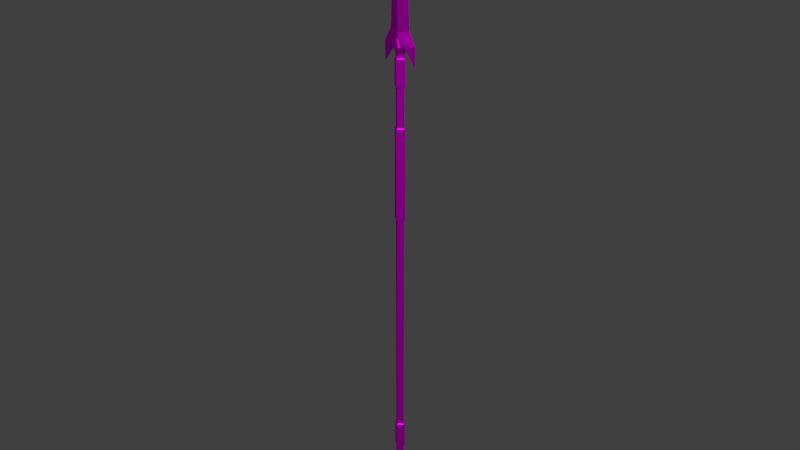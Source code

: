 # Source: Spear.blend  (saved by Blender 2.80.75; exported with 4.5.12 LTS)
import bpy
from mathutils import Matrix  # noqa: F401  (used for matrix-valued properties, if any)

bpy.ops.wm.read_factory_settings(use_empty=True)
scene = bpy.context.scene
scene.name = 'Scene'

# ---- images (referenced by path relative to the original .blend; pixels are not part of the script)
import os
ASSET_DIR = os.environ.get("B2B_ASSET_DIR", "")  # directory of the original .blend (textures are referenced by path, not embedded)
HERE = os.path.dirname(os.path.abspath(__file__))  # packed textures are extracted next to this script under _unpacked/

def load_image(name, relpath, width, height, colorspace="sRGB"):
    """Load a texture the original file referenced (path relative to the .blend, or extracted next to this script)."""
    p = next((c for c in (os.path.join(HERE, relpath), os.path.join(ASSET_DIR, relpath)) if relpath and os.path.exists(c)), "")
    if p:
        img = bpy.data.images.load(p, check_existing=True)
        img.name = name
    else:  # same state as the original file: an image datablock whose file is absent (Cycles renders it pink)
        img = bpy.data.images.new(name, width, height)
        img.source = "FILE"
        img.filepath = "//" + (relpath or name)
    img.colorspace_settings.name = colorspace
    return img
img_blender_test_texture_png = load_image('Blender Test Texture.png', 'Blender Test Texture.png', 1024, 1024, 'sRGB')

# ---- materials (node trees are filled in below, after node groups)
mat_material = bpy.data.materials.new('Material')
mat_solid_stroke = bpy.data.materials.new('Solid Stroke')
mat_white = bpy.data.materials.new('White')
mat_squares_stroke = bpy.data.materials.new('Squares Stroke')
mat_green = bpy.data.materials.new('Green')
mat_blue = bpy.data.materials.new('Blue')
mat_solid_fill = bpy.data.materials.new('Solid Fill')
mat_black_001 = bpy.data.materials.new('Black.001')
mat_white_001 = bpy.data.materials.new('White.001')
mat_red_001 = bpy.data.materials.new('Red.001')
mat_green_001 = bpy.data.materials.new('Green.001')
mat_blue_001 = bpy.data.materials.new('Blue.001')
mat_grey_001 = bpy.data.materials.new('Grey.001')

# ---- material node trees
mat_material.use_nodes = True; mat_material.node_tree.nodes.clear()
_N = mat_material.node_tree.nodes; _L = mat_material.node_tree.links
n0 = _N.new('ShaderNodeOutputMaterial'); n0.name = 'Material Output'; n0.location = (300, 300)
n1 = _N.new('ShaderNodeBsdfAnisotropic'); n1.name = 'Glossy BSDF'; n1.location = (10, 300)
n1.distribution = 'GGX'
n2 = _N.new('ShaderNodeTexImage'); n2.name = 'Image Texture'; n2.location = (-576, 250)
n2.image = img_blender_test_texture_png
_L.new(n1.outputs[0], n0.inputs[0])
_L.new(n2.outputs[0], n1.inputs[0])
n0.is_active_output = True

# ---- world
world_world = bpy.data.worlds.new('World'); scene.world = world_world
world_world.color = (0.05088, 0.05088, 0.05088)
world_world.use_sun_shadow = False
world_world.sun_shadow_jitter_overblur = 0.0

# ---- meshes
me_cube_001 = bpy.data.meshes.new('Cube.001')
me_cube_001.from_pydata([(0.0, -0.03, -3.5), (0.04, 0.0, -3.5), (0.04, 0.0, 1.192e-07), (0.0, -0.03, 1.192e-07), (0.0, 0.0, -1.2), (0.06, 0.0, -3.55), (0.05, 0.0, -3.5), (0.0, -0.04, -3.5), (0.0, 0.0, -3.7), (0.0, -0.05, -3.55), (0.05, 0.0, -1.2), (0.0, -0.04, -1.2), (0.05, 0.0, -1.1), (0.0, -0.04, -1.1), (0.0, -0.04, 1.192e-07), (0.05, 0.0, 1.192e-07), (0.0, -0.04, -0.2), (0.05, 0.0, -0.2), (0.0, 0.0, 1.192e-07), (0.0, 0.0, -0.2), (0.05, 0.0, -3.4), (0.0, -0.04, -3.4), (0.0, 0.0, -3.4), (0.0, -0.04, -0.5), (0.05, 0.0, -0.5), (0.0, -0.04, -0.6), (0.05, 0.0, -0.6), (0.0, 0.0, -0.5), (0.0, -0.04, -3.0), (0.05, 0.0, -3.0), (0.0, -0.04, -3.2), (0.05, 0.0, -3.2), (0.0, 0.0, -3.0), (0.0, 0.0, -3.2)], [], [(1, 2, 3, 0), (9, 8, 5), (7, 9, 5, 6), (10, 11, 4), (12, 13, 11, 10), (15, 14, 16, 17), (15, 18, 14), (17, 16, 19), (7, 6, 20, 21), (21, 20, 22), (24, 23, 25, 26), (24, 27, 23), (26, 25, 13, 12), (29, 28, 30, 31), (29, 32, 28), (31, 30, 33)])
_uv = me_cube_001.uv_layers.new(name='UVMap')
_uv.uv.foreach_set('vector', [0.008737, 9.342e-06, 0.008737, 1.0, 9.342e-06, 1.0, 9.343e-06, 1.296e-05, 0.6763, 0.3822, 0.6116, 0.6553, 0.6038, 0.3468, 0.6763, 0.2792, 0.6763, 0.3822, 0.6038, 0.3468, 0.6297, 0.2579, 0.5761, 0.7444, 0.6652, 0.7444, 0.6304, 0.8314, 0.5761, 0.1874, 0.6652, 0.1874, 0.6652, 0.7444, 0.5761, 0.7444, 0.5761, 0.1874, 0.6652, 0.1874, 0.6652, 0.7444, 0.5761, 0.7444, 0.5761, 0.1874, 0.6304, 0.1004, 0.6652, 0.1874, 0.5761, 0.7444, 0.6652, 0.7444, 0.6304, 0.8314, 0.6763, 0.2792, 0.6297, 0.2579, 0.6297, 0.2579, 0.6763, 0.2792, 0.6422, 0.3209, 0.6422, 0.7349, 0.5412, 0.4825, 0.5761, 0.1874, 0.6652, 0.1874, 0.6652, 0.7444, 0.5761, 0.7444, 0.5761, 0.1874, 0.6304, 0.1004, 0.6652, 0.1874, 0.807, 0.1874, 0.8962, 0.1874, 0.8962, 0.7444, 0.807, 0.7444, 0.5761, 0.1874, 0.6652, 0.1874, 0.6652, 0.7444, 0.5761, 0.7444, 0.5761, 0.1874, 0.6304, 0.1004, 0.6652, 0.1874, 0.5761, 0.7444, 0.6652, 0.7444, 0.6304, 0.8314])
me_cube_001.materials.append(mat_material)
me_cube_001.use_remesh_preserve_volume = False
me_cube_001.use_remesh_preserve_attributes = False
me_cube_001.use_mirror_vertex_groups = False
me_cube_001.update()
me_plane = bpy.data.meshes.new('Plane')
me_plane.from_pydata([(0.0, -0.03, 0.18), (0.08, 0.0, 0.2), (0.0, -0.01, 1.07), (0.03, 0.0, 1.1), (0.0, 0.0, 1.2), (0.0, -0.02, 0.97), (0.045, 0.0, 1.0), (0.13, 0.0, -0.05), (0.05, -0.03, 0.1), (0.13, 0.0, 0.1), (0.05, 0.0, 0.1), (0.0, -0.03, 0.02), (0.04, 0.0, 3.725e-08), (0.0, -0.03, 3.912e-08), (0.0, 0.0, 3.912e-08), (0.04, 0.0, 0.03), (0.0, -0.04, 0.14), (0.02, -0.04, 0.08), (0.0, -0.04, 0.05), (0.0, -0.03, 0.14), (0.02, -0.03, 0.08), (0.0, -0.03, 0.05)], [(13, 14), (14, 12)], [(5, 6, 3, 2), (2, 3, 4), (0, 1, 6, 5), (1, 0, 8, 9), (9, 8, 7), (7, 8, 10), (8, 0, 11), (11, 13, 12, 15), (11, 15, 8), (10, 8, 15), (17, 16, 18), (20, 21, 19), (18, 21, 20, 17), (17, 20, 19, 16)])
_uv = me_plane.uv_layers.new(name='UVMap')
_uv.uv.foreach_set('vector', [0.3601, 0.1989, 0.3381, 0.1803, 0.3449, 0.09022, 0.359, 0.1085, 0.359, 0.1085, 0.3449, 0.09022, 0.3582, 3.441e-05, 0.1991, 0.8294, 0.1608, 0.8103, 0.18, 0.1803, 0.202, 0.1989, 0.167, 0.8103, 0.2053, 0.8294, 0.1836, 0.9023, 0.1451, 0.9009, 0.1451, 0.9009, 0.1836, 0.9023, 0.1442, 1.0, 3.441e-05, 1.0, 0.03939, 0.9023, 0.04783, 0.9234, 0.03939, 0.9023, 0.06116, 0.8294, 0.06263, 0.9734, 0.06263, 0.9734, 0.06402, 0.9912, 0.04178, 0.9982, 0.03969, 0.9715, 0.06263, 0.9734, 0.03969, 0.9715, 0.03939, 0.9023, 0.1076, 0.7354, 0.05504, 0.7354, 0.1076, 0.4878, 0.6211, 0.4541, 0.6299, 0.6895, 0.6431, 0.1689, 0.6066, 0.4568, 0.5782, 0.1637, 0.6033, 0.6897, 0.6431, 0.1689, 0.5782, 0.1637, 0.6066, 0.4568, 0.6211, 0.4541, 0.6211, 0.4541, 0.6066, 0.4568, 0.6033, 0.6897, 0.6299, 0.6895])
me_plane.materials.append(mat_material)
me_plane.use_remesh_preserve_volume = False
me_plane.use_remesh_preserve_attributes = False
me_plane.use_mirror_vertex_groups = False
me_plane.update()

# ---- objects
ob_handle = bpy.data.objects.new('Handle', me_cube_001)
ob_stroke = bpy.data.objects.new('Stroke', None)
ob_stroke_001 = bpy.data.objects.new('Stroke.001', None)
ob_blade = bpy.data.objects.new('Blade', me_plane)

# ---- transforms, parenting, visibility, modifiers, constraints
ob_handle.location = (0.0, 0.0, 0.0)
ob_handle.lineart.crease_threshold = 0.0
_vg = ob_handle.vertex_groups.new(name='Root')
_vg = ob_handle.vertex_groups.new(name='Handle')
_vg = ob_handle.vertex_groups.new(name='Guard.R')
_vg = ob_handle.vertex_groups.new(name='Guard.L')
_m = ob_handle.modifiers.new('Mirror', 'MIRROR')
_m.use_axis = (True, True, False)
_m.use_clip = True
ob_stroke.location = (0.0, 5.867e-08, 0.0)
ob_stroke.empty_image_offset = (0.0, 0.0)
ob_stroke.color = (0.0, 0.0, 0.0, 1.0)
ob_stroke.lineart.crease_threshold = 0.0
_m = ob_stroke.modifiers.new('Mirror', 'GREASE_PENCIL_MIRROR')
_m.show_render = True
ob_stroke_001.location = (0.0, 0.0, 0.0)
ob_stroke_001.empty_image_offset = (0.0, 0.0)
ob_stroke_001.color = (0.0, 0.0, 0.0, 1.0)
ob_stroke_001.lineart.crease_threshold = 0.0
_m = ob_stroke_001.modifiers.new('Mirror', 'GREASE_PENCIL_MIRROR')
_m.show_render = True
ob_blade.location = (0.0, 0.0, 0.0)
ob_blade.lineart.crease_threshold = 0.0
_m = ob_blade.modifiers.new('Mirror', 'MIRROR')
_m.use_axis = (True, True, False)
_m.use_clip = True

# ---- collection membership
scene.collection.objects.link(ob_handle)
scene.collection.objects.link(ob_stroke)
scene.collection.objects.link(ob_stroke_001)
scene.collection.objects.link(ob_blade)

# ---- scene / render settings (as saved in the file)
scene.frame_start = 1; scene.frame_end = 250; scene.frame_set(114)
scene.render.engine = 'CYCLES'
scene.render.fps = 30
scene.render.dither_intensity = 0.0
scene.cycles.use_denoising = False
scene.cycles.samples = 256
scene.cycles.sampling_pattern = 'TABULATED_SOBOL'
scene.cycles.use_adaptive_sampling = False
scene.cycles.use_light_tree = False
scene.cycles.max_bounces = 5
scene.cycles.diffuse_bounces = 6
scene.cycles.glossy_bounces = 6
scene.cycles.transmission_bounces = 6
scene.cycles.volume_bounces = 6
scene.view_settings.view_transform = 'Standard'
bpy.context.view_layer.update()

# ---- added for rendering (the .blend has no active camera and no usable light): camera, sun
cam_auto = bpy.data.cameras.new('AutoCamera')
cam_auto.lens = 50.0
cam_auto.sensor_width = 36.0
cam_auto.clip_end = 1000.0
ob_auto_camera = bpy.data.objects.new('AutoCamera', cam_auto)
scene.collection.objects.link(ob_auto_camera)
ob_auto_camera.location = (4.54092, -5.44911, 2.38274)
ob_auto_camera.rotation_euler = (1.09748, -7.21219e-08, 0.694738)
scene.camera = ob_auto_camera
light_auto_sun = bpy.data.lights.new('AutoSun', 'SUN')
light_auto_sun.energy = 3.0
light_auto_sun.angle = 0.0523599
ob_auto_sun = bpy.data.objects.new('AutoSun', light_auto_sun)
scene.collection.objects.link(ob_auto_sun)
ob_auto_sun.rotation_euler = (0.872665, 0.174533, 0.523599)
bpy.context.view_layer.update()
